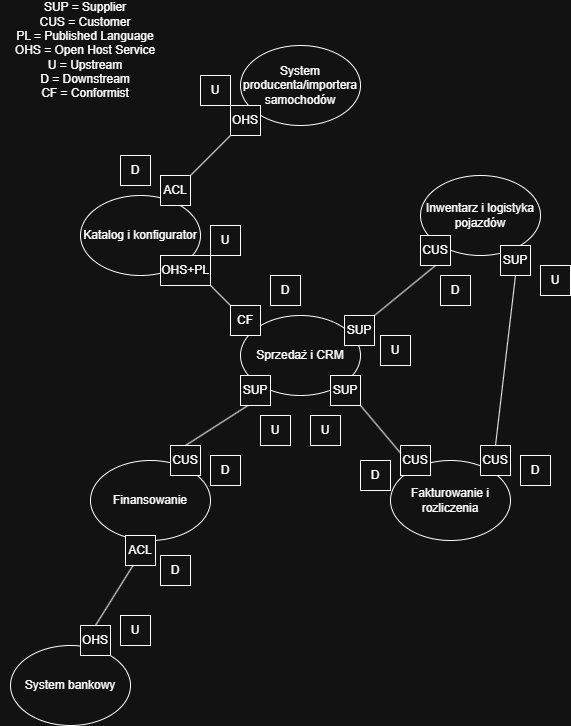

The diagram above was exported from draw.io. Its source (the exported page's mxGraphModel, read from the mxfile embedded in the PNG):
<mxGraphModel dx="772" dy="1136" grid="1" gridSize="10" guides="1" tooltips="1" connect="1" arrows="1" fold="1" page="1" pageScale="1" pageWidth="827" pageHeight="1169" math="0" shadow="0">
  <root>
    <mxCell id="0" />
    <mxCell id="1" parent="0" />
    <mxCell id="XUwn4CxiDY2qzz59ElHz-39" parent="1" style="ellipse;whiteSpace=wrap;html=1;" value="Katalog i konfigurator" vertex="1">
      <mxGeometry height="80" width="120" x="150" y="320" as="geometry" />
    </mxCell>
    <mxCell id="XUwn4CxiDY2qzz59ElHz-40" parent="1" style="ellipse;whiteSpace=wrap;html=1;" value="Inwentarz i logistyka pojazdów" vertex="1">
      <mxGeometry height="80" width="120" x="490" y="300" as="geometry" />
    </mxCell>
    <mxCell id="XUwn4CxiDY2qzz59ElHz-41" parent="1" style="ellipse;whiteSpace=wrap;html=1;" value="Sprzedaż i CRM" vertex="1">
      <mxGeometry height="80" width="120" x="310" y="440" as="geometry" />
    </mxCell>
    <mxCell id="XUwn4CxiDY2qzz59ElHz-42" parent="1" style="ellipse;whiteSpace=wrap;html=1;" value="Finansowanie" vertex="1">
      <mxGeometry height="80" width="120" x="160" y="585" as="geometry" />
    </mxCell>
    <mxCell id="XUwn4CxiDY2qzz59ElHz-43" parent="1" style="ellipse;whiteSpace=wrap;html=1;" value="Fakturowanie i rozliczenia" vertex="1">
      <mxGeometry height="80" width="120" x="460" y="585" as="geometry" />
    </mxCell>
    <mxCell id="XUwn4CxiDY2qzz59ElHz-44" parent="1" style="ellipse;whiteSpace=wrap;html=1;" value="System producenta/importera samochodów" vertex="1">
      <mxGeometry height="80" width="120" x="310" y="170" as="geometry" />
    </mxCell>
    <mxCell id="XUwn4CxiDY2qzz59ElHz-45" parent="1" style="ellipse;whiteSpace=wrap;html=1;" value="System bankowy" vertex="1">
      <mxGeometry height="80" width="120" x="80" y="770" as="geometry" />
    </mxCell>
    <mxCell id="XUwn4CxiDY2qzz59ElHz-47" parent="1" style="rounded=0;whiteSpace=wrap;html=1;" value="OHS+PL" vertex="1">
      <mxGeometry height="30" width="50" x="230" y="380" as="geometry" />
    </mxCell>
    <mxCell id="XUwn4CxiDY2qzz59ElHz-48" parent="1" style="rounded=0;whiteSpace=wrap;html=1;" value="CF" vertex="1">
      <mxGeometry height="30" width="30" x="300" y="430" as="geometry" />
    </mxCell>
    <mxCell id="XUwn4CxiDY2qzz59ElHz-49" parent="1" style="rounded=0;whiteSpace=wrap;html=1;" value="SUP" vertex="1">
      <mxGeometry height="30" width="30" x="414" y="440" as="geometry" />
    </mxCell>
    <mxCell id="XUwn4CxiDY2qzz59ElHz-50" parent="1" style="rounded=0;whiteSpace=wrap;html=1;" value="CUS" vertex="1">
      <mxGeometry height="30" width="30" x="490" y="360" as="geometry" />
    </mxCell>
    <mxCell id="XUwn4CxiDY2qzz59ElHz-51" parent="1" style="rounded=0;whiteSpace=wrap;html=1;" value="SUP" vertex="1">
      <mxGeometry height="30" width="30" x="310" y="500" as="geometry" />
    </mxCell>
    <mxCell id="XUwn4CxiDY2qzz59ElHz-52" parent="1" style="rounded=0;whiteSpace=wrap;html=1;" value="CUS" vertex="1">
      <mxGeometry height="30" width="30" x="240" y="570" as="geometry" />
    </mxCell>
    <mxCell id="XUwn4CxiDY2qzz59ElHz-53" parent="1" style="rounded=0;whiteSpace=wrap;html=1;" value="SUP" vertex="1">
      <mxGeometry height="30" width="30" x="400" y="500" as="geometry" />
    </mxCell>
    <mxCell id="XUwn4CxiDY2qzz59ElHz-54" parent="1" style="rounded=0;whiteSpace=wrap;html=1;" value="CUS" vertex="1">
      <mxGeometry height="30" width="30" x="470" y="570" as="geometry" />
    </mxCell>
    <mxCell id="XUwn4CxiDY2qzz59ElHz-55" parent="1" style="rounded=0;whiteSpace=wrap;html=1;" value="SUP" vertex="1">
      <mxGeometry height="30" width="30" x="570" y="370" as="geometry" />
    </mxCell>
    <mxCell id="XUwn4CxiDY2qzz59ElHz-56" parent="1" style="rounded=0;whiteSpace=wrap;html=1;" value="CUS" vertex="1">
      <mxGeometry height="30" width="30" x="550" y="570" as="geometry" />
    </mxCell>
    <mxCell id="XUwn4CxiDY2qzz59ElHz-58" parent="1" style="rounded=0;whiteSpace=wrap;html=1;" value="OHS" vertex="1">
      <mxGeometry height="30" width="30" x="300" y="230" as="geometry" />
    </mxCell>
    <mxCell id="XUwn4CxiDY2qzz59ElHz-59" parent="1" style="rounded=0;whiteSpace=wrap;html=1;" value="ACL" vertex="1">
      <mxGeometry height="30" width="30" x="230" y="300" as="geometry" />
    </mxCell>
    <mxCell id="XUwn4CxiDY2qzz59ElHz-60" parent="1" style="rounded=0;whiteSpace=wrap;html=1;" value="OHS" vertex="1">
      <mxGeometry height="30" width="30" x="150" y="750" as="geometry" />
    </mxCell>
    <mxCell id="XUwn4CxiDY2qzz59ElHz-61" parent="1" style="rounded=0;whiteSpace=wrap;html=1;" value="ACL" vertex="1">
      <mxGeometry height="30" width="30" x="195" y="660" as="geometry" />
    </mxCell>
    <mxCell id="XUwn4CxiDY2qzz59ElHz-62" edge="1" parent="1" source="XUwn4CxiDY2qzz59ElHz-60" style="endArrow=none;html=1;rounded=0;exitX=0.5;exitY=0;exitDx=0;exitDy=0;entryX=0.25;entryY=1;entryDx=0;entryDy=0;" target="XUwn4CxiDY2qzz59ElHz-61" value="">
      <mxGeometry height="50" relative="1" width="50" as="geometry">
        <mxPoint x="370" y="530" as="sourcePoint" />
        <mxPoint x="420" y="480" as="targetPoint" />
      </mxGeometry>
    </mxCell>
    <mxCell id="XUwn4CxiDY2qzz59ElHz-64" edge="1" parent="1" source="XUwn4CxiDY2qzz59ElHz-52" style="endArrow=none;html=1;rounded=0;exitX=0.5;exitY=0;exitDx=0;exitDy=0;entryX=0.25;entryY=1;entryDx=0;entryDy=0;" target="XUwn4CxiDY2qzz59ElHz-51" value="">
      <mxGeometry height="50" relative="1" width="50" as="geometry">
        <mxPoint x="370" y="530" as="sourcePoint" />
        <mxPoint x="420" y="480" as="targetPoint" />
      </mxGeometry>
    </mxCell>
    <mxCell id="XUwn4CxiDY2qzz59ElHz-65" edge="1" parent="1" source="XUwn4CxiDY2qzz59ElHz-53" style="endArrow=none;html=1;rounded=0;entryX=0;entryY=0.25;entryDx=0;entryDy=0;exitX=1;exitY=1;exitDx=0;exitDy=0;" target="XUwn4CxiDY2qzz59ElHz-54" value="">
      <mxGeometry height="50" relative="1" width="50" as="geometry">
        <mxPoint x="370" y="530" as="sourcePoint" />
        <mxPoint x="420" y="480" as="targetPoint" />
      </mxGeometry>
    </mxCell>
    <mxCell id="XUwn4CxiDY2qzz59ElHz-66" edge="1" parent="1" source="XUwn4CxiDY2qzz59ElHz-56" style="endArrow=none;html=1;rounded=0;entryX=0.5;entryY=1;entryDx=0;entryDy=0;exitX=0.5;exitY=0;exitDx=0;exitDy=0;" target="XUwn4CxiDY2qzz59ElHz-55" value="">
      <mxGeometry height="50" relative="1" width="50" as="geometry">
        <mxPoint x="370" y="530" as="sourcePoint" />
        <mxPoint x="420" y="480" as="targetPoint" />
      </mxGeometry>
    </mxCell>
    <mxCell id="XUwn4CxiDY2qzz59ElHz-67" edge="1" parent="1" source="XUwn4CxiDY2qzz59ElHz-49" style="endArrow=none;html=1;rounded=0;entryX=0.5;entryY=1;entryDx=0;entryDy=0;exitX=1;exitY=0;exitDx=0;exitDy=0;" target="XUwn4CxiDY2qzz59ElHz-50" value="">
      <mxGeometry height="50" relative="1" width="50" as="geometry">
        <mxPoint x="370" y="530" as="sourcePoint" />
        <mxPoint x="420" y="480" as="targetPoint" />
      </mxGeometry>
    </mxCell>
    <mxCell id="XUwn4CxiDY2qzz59ElHz-69" edge="1" parent="1" source="XUwn4CxiDY2qzz59ElHz-47" style="endArrow=none;html=1;rounded=0;exitX=1;exitY=1;exitDx=0;exitDy=0;entryX=0;entryY=0;entryDx=0;entryDy=0;" target="XUwn4CxiDY2qzz59ElHz-48" value="">
      <mxGeometry height="50" relative="1" width="50" as="geometry">
        <mxPoint x="370" y="530" as="sourcePoint" />
        <mxPoint x="420" y="480" as="targetPoint" />
      </mxGeometry>
    </mxCell>
    <mxCell id="XUwn4CxiDY2qzz59ElHz-70" edge="1" parent="1" source="XUwn4CxiDY2qzz59ElHz-59" style="endArrow=none;html=1;rounded=0;entryX=0;entryY=1;entryDx=0;entryDy=0;exitX=1;exitY=0;exitDx=0;exitDy=0;" target="XUwn4CxiDY2qzz59ElHz-58" value="">
      <mxGeometry height="50" relative="1" width="50" as="geometry">
        <mxPoint x="370" y="530" as="sourcePoint" />
        <mxPoint x="420" y="480" as="targetPoint" />
      </mxGeometry>
    </mxCell>
    <mxCell id="XUwn4CxiDY2qzz59ElHz-71" parent="1" style="rounded=0;whiteSpace=wrap;html=1;" value="U" vertex="1">
      <mxGeometry height="30" width="30" x="270" y="200" as="geometry" />
    </mxCell>
    <mxCell id="XUwn4CxiDY2qzz59ElHz-72" parent="1" style="rounded=0;whiteSpace=wrap;html=1;" value="D" vertex="1">
      <mxGeometry height="30" width="30" x="190" y="280" as="geometry" />
    </mxCell>
    <mxCell id="XUwn4CxiDY2qzz59ElHz-73" parent="1" style="rounded=0;whiteSpace=wrap;html=1;" value="U" vertex="1">
      <mxGeometry height="30" width="30" x="280" y="350" as="geometry" />
    </mxCell>
    <mxCell id="XUwn4CxiDY2qzz59ElHz-74" parent="1" style="rounded=0;whiteSpace=wrap;html=1;" value="D" vertex="1">
      <mxGeometry height="30" width="30" x="340" y="400" as="geometry" />
    </mxCell>
    <mxCell id="XUwn4CxiDY2qzz59ElHz-75" parent="1" style="rounded=0;whiteSpace=wrap;html=1;" value="U" vertex="1">
      <mxGeometry height="30" width="30" x="330" y="540" as="geometry" />
    </mxCell>
    <mxCell id="XUwn4CxiDY2qzz59ElHz-76" parent="1" style="rounded=0;whiteSpace=wrap;html=1;" value="U" vertex="1">
      <mxGeometry height="30" width="30" x="380" y="540" as="geometry" />
    </mxCell>
    <mxCell id="XUwn4CxiDY2qzz59ElHz-77" parent="1" style="rounded=0;whiteSpace=wrap;html=1;" value="U" vertex="1">
      <mxGeometry height="30" width="30" x="450" y="460" as="geometry" />
    </mxCell>
    <mxCell id="XUwn4CxiDY2qzz59ElHz-78" parent="1" style="rounded=0;whiteSpace=wrap;html=1;" value="U" vertex="1">
      <mxGeometry height="30" width="30" x="610" y="390" as="geometry" />
    </mxCell>
    <mxCell id="XUwn4CxiDY2qzz59ElHz-79" parent="1" style="rounded=0;whiteSpace=wrap;html=1;" value="U" vertex="1">
      <mxGeometry height="30" width="30" x="190" y="740" as="geometry" />
    </mxCell>
    <mxCell id="XUwn4CxiDY2qzz59ElHz-80" parent="1" style="rounded=0;whiteSpace=wrap;html=1;" value="D" vertex="1">
      <mxGeometry height="30" width="30" x="230" y="680" as="geometry" />
    </mxCell>
    <mxCell id="XUwn4CxiDY2qzz59ElHz-81" parent="1" style="rounded=0;whiteSpace=wrap;html=1;" value="D" vertex="1">
      <mxGeometry height="30" width="30" x="280" y="580" as="geometry" />
    </mxCell>
    <mxCell id="XUwn4CxiDY2qzz59ElHz-82" parent="1" style="rounded=0;whiteSpace=wrap;html=1;" value="D" vertex="1">
      <mxGeometry height="30" width="30" x="430" y="585" as="geometry" />
    </mxCell>
    <mxCell id="XUwn4CxiDY2qzz59ElHz-83" parent="1" style="rounded=0;whiteSpace=wrap;html=1;" value="D" vertex="1">
      <mxGeometry height="30" width="30" x="590" y="580" as="geometry" />
    </mxCell>
    <mxCell id="XUwn4CxiDY2qzz59ElHz-84" parent="1" style="rounded=0;whiteSpace=wrap;html=1;" value="D" vertex="1">
      <mxGeometry height="30" width="30" x="510" y="400" as="geometry" />
    </mxCell>
    <mxCell id="XUwn4CxiDY2qzz59ElHz-85" parent="1" style="text;html=1;whiteSpace=wrap;strokeColor=none;fillColor=none;align=center;verticalAlign=middle;rounded=0;" value="SUP = Supplier&lt;div&gt;CUS = Customer&lt;/div&gt;&lt;div&gt;PL = Published Language&lt;/div&gt;&lt;div&gt;OHS = Open Host Service&lt;/div&gt;&lt;div&gt;U = Upstream&lt;/div&gt;&lt;div&gt;D = Downstream&lt;/div&gt;&lt;div&gt;CF = Conformist&lt;/div&gt;" vertex="1">
      <mxGeometry height="30" width="170" x="70" y="160" as="geometry" />
    </mxCell>
  </root>
</mxGraphModel>